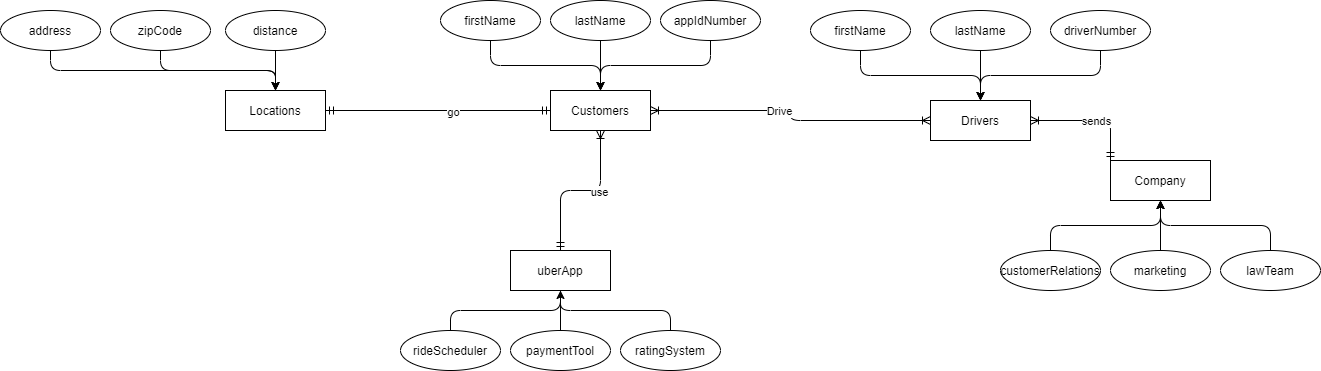

The diagram above was exported from draw.io. Its source (the exported page's mxGraphModel, read from the mxfile embedded in the PNG):
<mxGraphModel dx="3972" dy="762" grid="1" gridSize="10" guides="1" tooltips="1" connect="1" arrows="1" fold="1" page="1" pageScale="1" pageWidth="850" pageHeight="1100" math="0" shadow="0" extFonts="Permanent Marker^https://fonts.googleapis.com/css?family=Permanent+Marker">
  <root>
    <mxCell id="0" />
    <mxCell id="1" parent="0" />
    <mxCell id="DWoUEQe65p0GLtmz3S5k-18" style="edgeStyle=orthogonalEdgeStyle;orthogonalLoop=1;jettySize=auto;html=1;exitX=0.5;exitY=1;exitDx=0;exitDy=0;entryX=0.5;entryY=0;entryDx=0;entryDy=0;startArrow=ERoneToMany;startFill=0;endArrow=ERmandOne;endFill=0;" parent="1" source="nIrwQz_SvcpnwVfbEWy_-3" target="DWoUEQe65p0GLtmz3S5k-11" edge="1">
      <mxGeometry relative="1" as="geometry" />
    </mxCell>
    <mxCell id="DWoUEQe65p0GLtmz3S5k-19" value="use" style="edgeLabel;html=1;align=center;verticalAlign=middle;resizable=0;points=[];" parent="DWoUEQe65p0GLtmz3S5k-18" vertex="1" connectable="0">
      <mxGeometry x="-0.25" y="-2" relative="1" as="geometry">
        <mxPoint x="-2" y="3" as="offset" />
      </mxGeometry>
    </mxCell>
    <mxCell id="SaOMmX7H7qXy2PGVfqTd-21" style="edgeStyle=orthogonalEdgeStyle;rounded=1;orthogonalLoop=1;jettySize=auto;html=1;exitX=0;exitY=0.5;exitDx=0;exitDy=0;startArrow=ERmandOne;startFill=0;endArrow=ERmandOne;endFill=0;" parent="1" source="nIrwQz_SvcpnwVfbEWy_-3" target="SaOMmX7H7qXy2PGVfqTd-10" edge="1">
      <mxGeometry relative="1" as="geometry" />
    </mxCell>
    <mxCell id="SaOMmX7H7qXy2PGVfqTd-22" value="go" style="edgeLabel;html=1;align=center;verticalAlign=middle;resizable=0;points=[];" parent="SaOMmX7H7qXy2PGVfqTd-21" vertex="1" connectable="0">
      <mxGeometry x="-0.1278" y="1" relative="1" as="geometry">
        <mxPoint as="offset" />
      </mxGeometry>
    </mxCell>
    <mxCell id="nIrwQz_SvcpnwVfbEWy_-3" value="Customers" style="arcSize=10;whiteSpace=wrap;html=1;align=center;" parent="1" vertex="1">
      <mxGeometry x="-1800" y="200" width="100" height="40" as="geometry" />
    </mxCell>
    <mxCell id="nIrwQz_SvcpnwVfbEWy_-7" style="edgeStyle=orthogonalEdgeStyle;orthogonalLoop=1;jettySize=auto;html=1;exitX=0.5;exitY=1;exitDx=0;exitDy=0;entryX=0.5;entryY=0;entryDx=0;entryDy=0;" parent="1" source="nIrwQz_SvcpnwVfbEWy_-4" target="nIrwQz_SvcpnwVfbEWy_-3" edge="1">
      <mxGeometry relative="1" as="geometry" />
    </mxCell>
    <mxCell id="nIrwQz_SvcpnwVfbEWy_-4" value="firstName" style="ellipse;whiteSpace=wrap;html=1;align=center;" parent="1" vertex="1">
      <mxGeometry x="-1910" y="110" width="100" height="40" as="geometry" />
    </mxCell>
    <mxCell id="nIrwQz_SvcpnwVfbEWy_-8" style="edgeStyle=orthogonalEdgeStyle;orthogonalLoop=1;jettySize=auto;html=1;exitX=0.5;exitY=1;exitDx=0;exitDy=0;" parent="1" source="nIrwQz_SvcpnwVfbEWy_-5" edge="1">
      <mxGeometry relative="1" as="geometry">
        <mxPoint x="-1750" y="200" as="targetPoint" />
      </mxGeometry>
    </mxCell>
    <mxCell id="nIrwQz_SvcpnwVfbEWy_-5" value="lastName" style="ellipse;whiteSpace=wrap;html=1;align=center;" parent="1" vertex="1">
      <mxGeometry x="-1800" y="110" width="100" height="40" as="geometry" />
    </mxCell>
    <mxCell id="nIrwQz_SvcpnwVfbEWy_-9" style="edgeStyle=orthogonalEdgeStyle;orthogonalLoop=1;jettySize=auto;html=1;exitX=0.5;exitY=1;exitDx=0;exitDy=0;" parent="1" source="nIrwQz_SvcpnwVfbEWy_-6" edge="1">
      <mxGeometry relative="1" as="geometry">
        <mxPoint x="-1750" y="200" as="targetPoint" />
      </mxGeometry>
    </mxCell>
    <mxCell id="nIrwQz_SvcpnwVfbEWy_-6" value="appIdNumber" style="ellipse;whiteSpace=wrap;html=1;align=center;" parent="1" vertex="1">
      <mxGeometry x="-1690" y="110" width="100" height="40" as="geometry" />
    </mxCell>
    <mxCell id="DWoUEQe65p0GLtmz3S5k-9" style="edgeStyle=orthogonalEdgeStyle;orthogonalLoop=1;jettySize=auto;html=1;exitX=0;exitY=0.5;exitDx=0;exitDy=0;entryX=1;entryY=0.5;entryDx=0;entryDy=0;startArrow=ERoneToMany;startFill=0;endArrow=ERoneToMany;endFill=0;" parent="1" source="DWoUEQe65p0GLtmz3S5k-1" target="nIrwQz_SvcpnwVfbEWy_-3" edge="1">
      <mxGeometry relative="1" as="geometry" />
    </mxCell>
    <mxCell id="DWoUEQe65p0GLtmz3S5k-10" value="Drive" style="edgeLabel;html=1;align=center;verticalAlign=middle;resizable=0;points=[];" parent="DWoUEQe65p0GLtmz3S5k-9" vertex="1" connectable="0">
      <mxGeometry x="0.1159" relative="1" as="geometry">
        <mxPoint as="offset" />
      </mxGeometry>
    </mxCell>
    <mxCell id="DWoUEQe65p0GLtmz3S5k-1" value="Drivers" style="arcSize=10;whiteSpace=wrap;html=1;align=center;" parent="1" vertex="1">
      <mxGeometry x="-1420" y="210" width="100" height="40" as="geometry" />
    </mxCell>
    <mxCell id="DWoUEQe65p0GLtmz3S5k-6" style="edgeStyle=orthogonalEdgeStyle;orthogonalLoop=1;jettySize=auto;html=1;exitX=0.5;exitY=1;exitDx=0;exitDy=0;" parent="1" source="DWoUEQe65p0GLtmz3S5k-3" target="DWoUEQe65p0GLtmz3S5k-1" edge="1">
      <mxGeometry relative="1" as="geometry" />
    </mxCell>
    <mxCell id="DWoUEQe65p0GLtmz3S5k-3" value="firstName" style="ellipse;whiteSpace=wrap;html=1;align=center;" parent="1" vertex="1">
      <mxGeometry x="-1540" y="120" width="100" height="40" as="geometry" />
    </mxCell>
    <mxCell id="DWoUEQe65p0GLtmz3S5k-7" style="edgeStyle=orthogonalEdgeStyle;orthogonalLoop=1;jettySize=auto;html=1;exitX=0.5;exitY=1;exitDx=0;exitDy=0;" parent="1" source="DWoUEQe65p0GLtmz3S5k-4" edge="1">
      <mxGeometry relative="1" as="geometry">
        <mxPoint x="-1370" y="210" as="targetPoint" />
      </mxGeometry>
    </mxCell>
    <mxCell id="DWoUEQe65p0GLtmz3S5k-4" value="lastName" style="ellipse;whiteSpace=wrap;html=1;align=center;" parent="1" vertex="1">
      <mxGeometry x="-1420" y="120" width="100" height="40" as="geometry" />
    </mxCell>
    <mxCell id="DWoUEQe65p0GLtmz3S5k-8" style="edgeStyle=orthogonalEdgeStyle;orthogonalLoop=1;jettySize=auto;html=1;exitX=0.5;exitY=1;exitDx=0;exitDy=0;" parent="1" source="DWoUEQe65p0GLtmz3S5k-5" edge="1">
      <mxGeometry relative="1" as="geometry">
        <mxPoint x="-1370" y="210" as="targetPoint" />
      </mxGeometry>
    </mxCell>
    <mxCell id="DWoUEQe65p0GLtmz3S5k-5" value="driverNumber" style="ellipse;whiteSpace=wrap;html=1;align=center;" parent="1" vertex="1">
      <mxGeometry x="-1300" y="120" width="100" height="40" as="geometry" />
    </mxCell>
    <mxCell id="DWoUEQe65p0GLtmz3S5k-11" value="uberApp" style="arcSize=10;whiteSpace=wrap;html=1;align=center;" parent="1" vertex="1">
      <mxGeometry x="-1840" y="360" width="100" height="40" as="geometry" />
    </mxCell>
    <mxCell id="DWoUEQe65p0GLtmz3S5k-15" style="edgeStyle=orthogonalEdgeStyle;orthogonalLoop=1;jettySize=auto;html=1;exitX=0.5;exitY=0;exitDx=0;exitDy=0;entryX=0.5;entryY=1;entryDx=0;entryDy=0;startArrow=none;startFill=0;endArrow=none;endFill=0;" parent="1" source="DWoUEQe65p0GLtmz3S5k-12" target="DWoUEQe65p0GLtmz3S5k-11" edge="1">
      <mxGeometry relative="1" as="geometry" />
    </mxCell>
    <mxCell id="DWoUEQe65p0GLtmz3S5k-12" value="rideScheduler" style="ellipse;whiteSpace=wrap;html=1;align=center;" parent="1" vertex="1">
      <mxGeometry x="-1950" y="440" width="100" height="40" as="geometry" />
    </mxCell>
    <mxCell id="DWoUEQe65p0GLtmz3S5k-16" style="edgeStyle=orthogonalEdgeStyle;orthogonalLoop=1;jettySize=auto;html=1;exitX=0.5;exitY=0;exitDx=0;exitDy=0;startArrow=none;startFill=0;endArrow=none;endFill=0;" parent="1" source="DWoUEQe65p0GLtmz3S5k-13" edge="1">
      <mxGeometry relative="1" as="geometry">
        <mxPoint x="-1790" y="400" as="targetPoint" />
      </mxGeometry>
    </mxCell>
    <mxCell id="DWoUEQe65p0GLtmz3S5k-13" value="paymentTool" style="ellipse;whiteSpace=wrap;html=1;align=center;" parent="1" vertex="1">
      <mxGeometry x="-1840" y="440" width="100" height="40" as="geometry" />
    </mxCell>
    <mxCell id="DWoUEQe65p0GLtmz3S5k-17" style="edgeStyle=orthogonalEdgeStyle;orthogonalLoop=1;jettySize=auto;html=1;exitX=0.5;exitY=0;exitDx=0;exitDy=0;startArrow=none;startFill=0;endArrow=classic;endFill=1;" parent="1" source="DWoUEQe65p0GLtmz3S5k-14" edge="1">
      <mxGeometry relative="1" as="geometry">
        <mxPoint x="-1790" y="400" as="targetPoint" />
      </mxGeometry>
    </mxCell>
    <mxCell id="DWoUEQe65p0GLtmz3S5k-14" value="ratingSystem" style="ellipse;whiteSpace=wrap;html=1;align=center;" parent="1" vertex="1">
      <mxGeometry x="-1730" y="440" width="100" height="40" as="geometry" />
    </mxCell>
    <mxCell id="SaOMmX7H7qXy2PGVfqTd-8" style="edgeStyle=orthogonalEdgeStyle;orthogonalLoop=1;jettySize=auto;html=1;exitX=0;exitY=0;exitDx=0;exitDy=0;entryX=1;entryY=0.5;entryDx=0;entryDy=0;startArrow=ERmandOne;startFill=0;endArrow=ERoneToMany;endFill=0;" parent="1" source="SaOMmX7H7qXy2PGVfqTd-1" target="DWoUEQe65p0GLtmz3S5k-1" edge="1">
      <mxGeometry relative="1" as="geometry" />
    </mxCell>
    <mxCell id="SaOMmX7H7qXy2PGVfqTd-9" value="sends" style="edgeLabel;html=1;align=center;verticalAlign=middle;resizable=0;points=[];" parent="SaOMmX7H7qXy2PGVfqTd-8" vertex="1" connectable="0">
      <mxGeometry x="-0.34" y="15" relative="1" as="geometry">
        <mxPoint x="-15" y="-15" as="offset" />
      </mxGeometry>
    </mxCell>
    <mxCell id="SaOMmX7H7qXy2PGVfqTd-1" value="Company" style="arcSize=10;whiteSpace=wrap;html=1;align=center;" parent="1" vertex="1">
      <mxGeometry x="-1240" y="270" width="100" height="40" as="geometry" />
    </mxCell>
    <mxCell id="SaOMmX7H7qXy2PGVfqTd-5" style="edgeStyle=orthogonalEdgeStyle;orthogonalLoop=1;jettySize=auto;html=1;exitX=0.5;exitY=0;exitDx=0;exitDy=0;entryX=0.5;entryY=1;entryDx=0;entryDy=0;" parent="1" source="SaOMmX7H7qXy2PGVfqTd-2" target="SaOMmX7H7qXy2PGVfqTd-1" edge="1">
      <mxGeometry relative="1" as="geometry" />
    </mxCell>
    <mxCell id="SaOMmX7H7qXy2PGVfqTd-2" value="customerRelations" style="ellipse;whiteSpace=wrap;html=1;align=center;" parent="1" vertex="1">
      <mxGeometry x="-1350" y="360" width="100" height="40" as="geometry" />
    </mxCell>
    <mxCell id="SaOMmX7H7qXy2PGVfqTd-7" style="edgeStyle=orthogonalEdgeStyle;orthogonalLoop=1;jettySize=auto;html=1;exitX=0.5;exitY=0;exitDx=0;exitDy=0;" parent="1" source="SaOMmX7H7qXy2PGVfqTd-3" edge="1">
      <mxGeometry relative="1" as="geometry">
        <mxPoint x="-1190" y="310" as="targetPoint" />
      </mxGeometry>
    </mxCell>
    <mxCell id="SaOMmX7H7qXy2PGVfqTd-3" value="lawTeam" style="ellipse;whiteSpace=wrap;html=1;align=center;" parent="1" vertex="1">
      <mxGeometry x="-1130" y="360" width="100" height="40" as="geometry" />
    </mxCell>
    <mxCell id="SaOMmX7H7qXy2PGVfqTd-6" style="edgeStyle=orthogonalEdgeStyle;orthogonalLoop=1;jettySize=auto;html=1;exitX=0.5;exitY=0;exitDx=0;exitDy=0;" parent="1" source="SaOMmX7H7qXy2PGVfqTd-4" edge="1">
      <mxGeometry relative="1" as="geometry">
        <mxPoint x="-1190" y="310" as="targetPoint" />
      </mxGeometry>
    </mxCell>
    <mxCell id="SaOMmX7H7qXy2PGVfqTd-4" value="marketing" style="ellipse;whiteSpace=wrap;html=1;align=center;" parent="1" vertex="1">
      <mxGeometry x="-1240" y="360" width="100" height="40" as="geometry" />
    </mxCell>
    <mxCell id="SaOMmX7H7qXy2PGVfqTd-10" value="Locations" style="arcSize=10;whiteSpace=wrap;html=1;align=center;" parent="1" vertex="1">
      <mxGeometry x="-2125" y="200" width="100" height="40" as="geometry" />
    </mxCell>
    <mxCell id="SaOMmX7H7qXy2PGVfqTd-20" style="edgeStyle=orthogonalEdgeStyle;rounded=1;orthogonalLoop=1;jettySize=auto;html=1;exitX=0.5;exitY=1;exitDx=0;exitDy=0;entryX=0.5;entryY=0;entryDx=0;entryDy=0;" parent="1" source="SaOMmX7H7qXy2PGVfqTd-11" target="SaOMmX7H7qXy2PGVfqTd-10" edge="1">
      <mxGeometry relative="1" as="geometry">
        <mxPoint x="-2210" y="200" as="targetPoint" />
      </mxGeometry>
    </mxCell>
    <mxCell id="SaOMmX7H7qXy2PGVfqTd-11" value="address" style="ellipse;whiteSpace=wrap;html=1;align=center;" parent="1" vertex="1">
      <mxGeometry x="-2350" y="120" width="100" height="40" as="geometry" />
    </mxCell>
    <mxCell id="SaOMmX7H7qXy2PGVfqTd-19" style="edgeStyle=orthogonalEdgeStyle;rounded=1;orthogonalLoop=1;jettySize=auto;html=1;exitX=0.5;exitY=1;exitDx=0;exitDy=0;entryX=0.5;entryY=0;entryDx=0;entryDy=0;" parent="1" source="SaOMmX7H7qXy2PGVfqTd-12" target="SaOMmX7H7qXy2PGVfqTd-10" edge="1">
      <mxGeometry relative="1" as="geometry">
        <mxPoint x="-2210" y="200" as="targetPoint" />
      </mxGeometry>
    </mxCell>
    <mxCell id="SaOMmX7H7qXy2PGVfqTd-12" value="zipCode" style="ellipse;whiteSpace=wrap;html=1;align=center;" parent="1" vertex="1">
      <mxGeometry x="-2240" y="120" width="100" height="40" as="geometry" />
    </mxCell>
    <mxCell id="SaOMmX7H7qXy2PGVfqTd-18" style="edgeStyle=orthogonalEdgeStyle;rounded=1;orthogonalLoop=1;jettySize=auto;html=1;exitX=0.5;exitY=1;exitDx=0;exitDy=0;entryX=0.5;entryY=0;entryDx=0;entryDy=0;" parent="1" source="SaOMmX7H7qXy2PGVfqTd-13" target="SaOMmX7H7qXy2PGVfqTd-10" edge="1">
      <mxGeometry relative="1" as="geometry" />
    </mxCell>
    <mxCell id="SaOMmX7H7qXy2PGVfqTd-13" value="distance" style="ellipse;whiteSpace=wrap;html=1;align=center;" parent="1" vertex="1">
      <mxGeometry x="-2125" y="120" width="100" height="40" as="geometry" />
    </mxCell>
  </root>
</mxGraphModel>